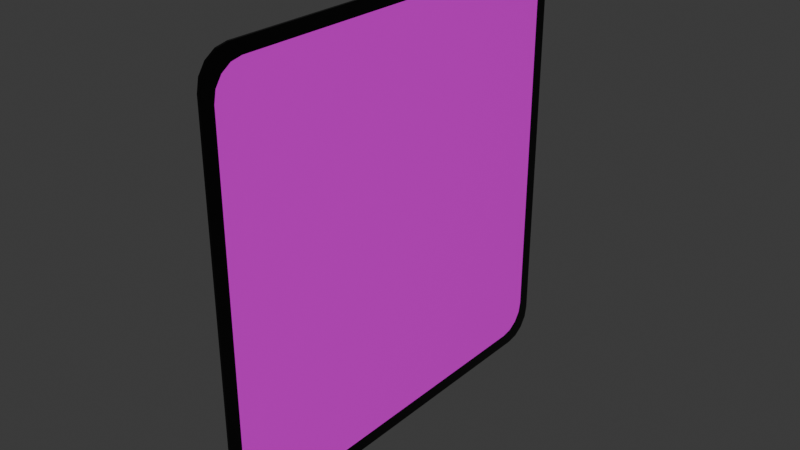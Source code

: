 # Source: Card.blend  (saved by Blender 4.0.36; exported with 4.5.12 LTS)
import bpy
from mathutils import Matrix  # noqa: F401  (used for matrix-valued properties, if any)

bpy.ops.wm.read_factory_settings(use_empty=True)
scene = bpy.context.scene
scene.name = 'Scene'

# ---- collections
col_collection = bpy.data.collections.new('Collection'); scene.collection.children.link(col_collection)

# ---- images (referenced by path relative to the original .blend; pixels are not part of the script)
import os
ASSET_DIR = os.environ.get("B2B_ASSET_DIR", "")  # directory of the original .blend (textures are referenced by path, not embedded)
HERE = os.path.dirname(os.path.abspath(__file__))  # packed textures are extracted next to this script under _unpacked/

def load_image(name, relpath, width, height, colorspace="sRGB"):
    """Load a texture the original file referenced (path relative to the .blend, or extracted next to this script)."""
    p = next((c for c in (os.path.join(HERE, relpath), os.path.join(ASSET_DIR, relpath)) if relpath and os.path.exists(c)), "")
    if p:
        img = bpy.data.images.load(p, check_existing=True)
        img.name = name
    else:  # same state as the original file: an image datablock whose file is absent (Cycles renders it pink)
        img = bpy.data.images.new(name, width, height)
        img.source = "FILE"
        img.filepath = "//" + (relpath or name)
    img.colorspace_settings.name = colorspace
    return img
img_temp_cardback_png = load_image('TEMP_CardBack.png', 'TEMP_CardBack.png', 1024, 1024, 'sRGB')

# ---- materials (node trees are filled in below, after node groups)
mat_edges = bpy.data.materials.new('Edges')
mat_edges.alpha_threshold = 0.0
mat_edges.use_transparent_shadow = False
mat_edges.roughness = 0.5
mat_edges.line_color = (0.0, 0.0, 0.0, 1.0)
mat_back = bpy.data.materials.new('Back')
mat_back.use_transparent_shadow = False
mat_face = bpy.data.materials.new('Face')
mat_face.use_transparent_shadow = False

# ---- material node trees
mat_edges.use_nodes = True; mat_edges.node_tree.nodes.clear()
_N = mat_edges.node_tree.nodes; _L = mat_edges.node_tree.links
n0 = _N.new('ShaderNodeOutputMaterial'); n0.name = 'Material Output'; n0.location = (300, 300)
n1 = _N.new('ShaderNodeBsdfPrincipled'); n1.name = 'Principled BSDF'; n1.location = (10, 300)
n1.inputs[0].default_value = (0.0, 0.0, 0.0, 1.0)
n1.inputs[2].default_value = 0.0
n1.inputs[3].default_value = 1.45
_L.new(n1.outputs[0], n0.inputs[0])
n0.is_active_output = True
mat_back.use_nodes = True; mat_back.node_tree.nodes.clear()
_N = mat_back.node_tree.nodes; _L = mat_back.node_tree.links
n0 = _N.new('ShaderNodeBsdfPrincipled'); n0.name = 'Principled BSDF'; n0.location = (10, 300)
n0.inputs[2].default_value = 0.0
n0.inputs[3].default_value = 1.45
n1 = _N.new('ShaderNodeOutputMaterial'); n1.name = 'Material Output'; n1.location = (300, 300)
n2 = _N.new('ShaderNodeTexImage'); n2.name = 'Image Texture'; n2.location = (-280, 280)
n2.image = img_temp_cardback_png
_L.new(n0.outputs[0], n1.inputs[0])
_L.new(n2.outputs[0], n0.inputs[0])
n1.is_active_output = True
mat_face.use_nodes = True; mat_face.node_tree.nodes.clear()
_N = mat_face.node_tree.nodes; _L = mat_face.node_tree.links
n0 = _N.new('ShaderNodeBsdfPrincipled'); n0.name = 'Principled BSDF'; n0.location = (10, 300)
n0.inputs[2].default_value = 0.0
n0.inputs[3].default_value = 1.45
n1 = _N.new('ShaderNodeOutputMaterial'); n1.name = 'Material Output'; n1.location = (300, 300)
n2 = _N.new('ShaderNodeTexImage'); n2.name = 'Image Texture'; n2.location = (-280, 280)
_L.new(n0.outputs[0], n1.inputs[0])
_L.new(n2.outputs[0], n0.inputs[0])
n1.is_active_output = True

# ---- world
world_world = bpy.data.worlds.new('World'); scene.world = world_world
world_world.use_nodes = True; world_world.node_tree.nodes.clear()
_N = world_world.node_tree.nodes; _L = world_world.node_tree.links
n0 = _N.new('ShaderNodeOutputWorld'); n0.name = 'World Output'; n0.location = (300, 300)
n1 = _N.new('ShaderNodeBackground'); n1.name = 'Background'; n1.location = (10, 300)
n1.inputs[0].default_value = (0.05088, 0.05088, 0.05088, 1.0)
_L.new(n1.outputs[0], n0.inputs[0])
n0.is_active_output = True
world_world.color = (0.05088, 0.05088, 0.05088)
world_world.use_sun_shadow = False
world_world.sun_shadow_jitter_overblur = 0.0

# ---- meshes
me_cube = bpy.data.meshes.new('Cube')
me_cube.from_pydata([(0.0025, 0.5, 0.4289), (0.0025, 0.4289, 0.5), (0.0025, 0.4946, 0.4561), (0.0025, 0.4792, 0.4792), (0.0025, 0.4561, 0.4946), (0.0025, 0.4289, -0.5), (0.0025, 0.5, -0.4289), (0.0025, 0.4561, -0.4946), (0.0025, 0.4792, -0.4792), (0.0025, 0.4946, -0.4561), (0.0025, -0.4289, 0.5), (0.0025, -0.5, 0.4289), (0.0025, -0.4561, 0.4946), (0.0025, -0.4792, 0.4792), (0.0025, -0.4946, 0.4561), (0.0025, -0.5, -0.4289), (0.0025, -0.4289, -0.5), (0.0025, -0.4946, -0.4561), (0.0025, -0.4792, -0.4792), (0.0025, -0.4561, -0.4946), (-0.0025, 0.4289, 0.5), (-0.0025, 0.5, 0.4289), (-0.0025, 0.4561, 0.4946), (-0.0025, 0.4792, 0.4792), (-0.0025, 0.4946, 0.4561), (-0.0025, 0.5, -0.4289), (-0.0025, 0.4289, -0.5), (-0.0025, 0.4946, -0.4561), (-0.0025, 0.4792, -0.4792), (-0.0025, 0.4561, -0.4946), (-0.0025, -0.5, 0.4289), (-0.0025, -0.4289, 0.5), (-0.0025, -0.4946, 0.4561), (-0.0025, -0.4792, 0.4792), (-0.0025, -0.4561, 0.4946), (-0.0025, -0.4289, -0.5), (-0.0025, -0.5, -0.4289), (-0.0025, -0.4561, -0.4946), (-0.0025, -0.4792, -0.4792), (-0.0025, -0.4946, -0.4561), (0.0025, 0.4288, -0.465), (0.0025, 0.4032, -0.4701), (0.0025, 0.4505, -0.4505), (0.0025, 0.465, -0.4288), (0.0025, 0.4701, -0.4032), (0.0025, -0.4288, 0.465), (0.0025, -0.4032, 0.4701), (0.0025, -0.4505, 0.4505), (0.0025, -0.465, 0.4288), (0.0025, -0.4701, 0.4032), (0.0025, -0.4032, -0.4701), (0.0025, -0.4288, -0.465), (0.0025, -0.4505, -0.4505), (0.0025, -0.465, -0.4288), (0.0025, -0.4701, -0.4032), (0.0025, 0.4032, 0.4701), (0.0025, 0.4288, 0.465), (0.0025, 0.4505, 0.4505), (0.0025, 0.465, 0.4288), (0.0025, 0.4701, 0.4032), (0.0025, 0.4288, -0.465), (0.0025, 0.4032, -0.4701), (0.0025, 0.4505, -0.4505), (0.0025, 0.465, -0.4288), (0.0025, 0.4701, -0.4032), (0.0025, -0.4288, 0.465), (0.0025, -0.4032, 0.4701), (0.0025, -0.4505, 0.4505), (0.0025, -0.465, 0.4288), (0.0025, -0.4701, 0.4032), (0.0025, -0.4032, -0.4701), (0.0025, -0.4288, -0.465), (0.0025, -0.4505, -0.4505), (0.0025, -0.465, -0.4288), (0.0025, -0.4701, -0.4032), (0.0025, 0.4032, 0.4701), (0.0025, 0.4288, 0.465), (0.0025, 0.4505, 0.4505), (0.0025, 0.465, 0.4288), (0.0025, 0.4701, 0.4032)], [], [(26, 5, 16, 35), (35, 37, 38, 39, 36, 30, 32, 33, 34, 31, 20, 22, 23, 24, 21, 25, 27, 28, 29, 26), (15, 11, 30, 36), (1, 20, 31, 10), (16, 5, 41, 50), (5, 26, 29, 7), (7, 29, 28, 8), (8, 28, 27, 9), (9, 27, 25, 6), (10, 31, 34, 12), (12, 34, 33, 13), (13, 33, 32, 14), (14, 32, 30, 11), (35, 16, 19, 37), (37, 19, 18, 38), (38, 18, 17, 39), (39, 17, 15, 36), (20, 1, 4, 22), (22, 4, 3, 23), (23, 3, 2, 24), (24, 2, 0, 21), (25, 21, 0, 6), (40, 42, 62, 60), (12, 13, 47, 45), (2, 3, 57, 58), (9, 6, 44, 43), (1, 10, 46, 55), (7, 8, 42, 40), (4, 1, 55, 56), (11, 15, 54, 49), (17, 18, 52, 53), (13, 14, 48, 47), (0, 2, 58, 59), (10, 12, 45, 46), (19, 16, 50, 51), (3, 4, 56, 57), (8, 9, 43, 42), (5, 7, 40, 41), (15, 17, 53, 54), (14, 11, 49, 48), (6, 0, 59, 44), (18, 19, 51, 52), (61, 60, 62, 63, 64, 79, 78, 77, 76, 75, 66, 65, 67, 68, 69, 74, 73, 72, 71, 70), (44, 59, 79, 64), (52, 51, 71, 72), (42, 43, 63, 62), (50, 41, 61, 70), (53, 52, 72, 73), (43, 44, 64, 63), (55, 46, 66, 75), (54, 53, 73, 74), (46, 45, 65, 66), (49, 54, 74, 69), (56, 55, 75, 76), (45, 47, 67, 65), (57, 56, 76, 77), (47, 48, 68, 67), (58, 57, 77, 78), (48, 49, 69, 68), (41, 40, 60, 61), (59, 58, 78, 79), (51, 50, 70, 71)])
me_cube.polygons.foreach_set('material_index', [0, 1, 0, 0, 0, 0, 0, 0, 0, 0, 0, 0, 0, 0, 0, 0, 0, 0, 0, 0, 0, 0, 0, 0, 0, 0, 0, 0, 0, 0, 0, 0, 0, 0, 0, 0, 0, 0, 0, 0, 0, 0, 2, 0, 0, 0, 0, 0, 0, 0, 0, 0, 0, 0, 0, 0, 0, 0, 0, 0, 0, 0])
_uv = me_cube.uv_layers.new(name='UVMap')
_uv.uv.foreach_set('vector', [0.125, 0.5178, 0.375, 0.5178, 0.375, 0.7322, 0.125, 0.7322, 0.9289, -5.536e-08, 0.9561, 0.005415, 0.9792, 0.02084, 0.9946, 0.04391, 1.0, 0.07114, 1.0, 0.9289, 0.9946, 0.9561, 0.9792, 0.9792, 0.9561, 0.9946, 0.9289, 1.0, 0.07114, 1.0, 0.04391, 0.9946, 0.02084, 0.9792, 0.005415, 0.9561, -4.24e-09, 0.9289, -5.536e-08, 0.07114, 0.005415, 0.04391, 0.02084, 0.02084, 0.04391, 0.005415, 0.07114, -4.24e-09, 0.3928, 0.75, 0.6072, 0.75, 0.6072, 1.0, 0.3928, 1.0, 0.625, 0.5178, 0.875, 0.5178, 0.875, 0.7322, 0.625, 0.7322, 0.375, 0.7322, 0.375, 0.5178, 0.375, 0.5178, 0.375, 0.7322, 0.375, 0.5178, 0.125, 0.5178, 0.125, 0.511, 0.375, 0.511, 0.375, 0.511, 0.125, 0.511, 0.125, 0.5, 0.375, 0.5, 0.375, 0.5, 0.375, 0.25, 0.386, 0.25, 0.386, 0.5, 0.386, 0.5, 0.386, 0.25, 0.3928, 0.25, 0.3928, 0.5, 0.625, 0.7322, 0.875, 0.7322, 0.875, 0.739, 0.625, 0.739, 0.625, 0.739, 0.875, 0.739, 0.875, 0.75, 0.625, 0.75, 0.625, 0.75, 0.625, 1.0, 0.614, 1.0, 0.614, 0.75, 0.614, 0.75, 0.614, 1.0, 0.6072, 1.0, 0.6072, 0.75, 0.125, 0.7322, 0.375, 0.7322, 0.375, 0.739, 0.125, 0.739, 0.125, 0.739, 0.375, 0.739, 0.375, 0.75, 0.125, 0.75, 0.375, 1.0, 0.375, 0.75, 0.386, 0.75, 0.386, 1.0, 0.386, 1.0, 0.386, 0.75, 0.3928, 0.75, 0.3928, 1.0, 0.875, 0.5178, 0.625, 0.5178, 0.625, 0.511, 0.875, 0.511, 0.875, 0.511, 0.625, 0.511, 0.625, 0.5, 0.875, 0.5, 0.625, 0.25, 0.625, 0.5, 0.614, 0.5, 0.614, 0.25, 0.614, 0.25, 0.614, 0.5, 0.6072, 0.5, 0.6072, 0.25, 0.3928, 0.25, 0.6072, 0.25, 0.6072, 0.5, 0.3928, 0.5, 0.375, 0.511, 0.375, 0.5, 0.375, 0.5, 0.375, 0.511, 0.625, 0.739, 0.625, 0.75, 0.625, 0.75, 0.625, 0.739, 0.614, 0.5, 0.625, 0.5, 0.625, 0.5, 0.614, 0.5, 0.386, 0.5, 0.3928, 0.5, 0.3928, 0.5, 0.386, 0.5, 0.625, 0.5178, 0.625, 0.7322, 0.625, 0.7322, 0.625, 0.5178, 0.375, 0.511, 0.375, 0.5, 0.375, 0.5, 0.375, 0.511, 0.625, 0.511, 0.625, 0.5178, 0.625, 0.5178, 0.625, 0.511, 0.6072, 0.75, 0.3928, 0.75, 0.3928, 0.75, 0.6072, 0.75, 0.386, 0.75, 0.375, 0.75, 0.375, 0.75, 0.386, 0.75, 0.625, 0.75, 0.614, 0.75, 0.614, 0.75, 0.625, 0.75, 0.6072, 0.5, 0.614, 0.5, 0.614, 0.5, 0.6072, 0.5, 0.625, 0.7322, 0.625, 0.739, 0.625, 0.739, 0.625, 0.7322, 0.375, 0.739, 0.375, 0.7322, 0.375, 0.7322, 0.375, 0.739, 0.625, 0.5, 0.625, 0.511, 0.625, 0.511, 0.625, 0.5, 0.375, 0.5, 0.386, 0.5, 0.386, 0.5, 0.375, 0.5, 0.375, 0.5178, 0.375, 0.511, 0.375, 0.511, 0.375, 0.5178, 0.3928, 0.75, 0.386, 0.75, 0.386, 0.75, 0.3928, 0.75, 0.614, 0.75, 0.6072, 0.75, 0.6072, 0.75, 0.614, 0.75, 0.3928, 0.5, 0.6072, 0.5, 0.6072, 0.5, 0.3928, 0.5, 0.375, 0.75, 0.375, 0.739, 0.375, 0.739, 0.375, 0.75, 0.9053, 0.0275, 0.931, 0.03262, 0.9528, 0.04719, 0.9674, 0.069, 0.9725, 0.09473, 0.9725, 0.9053, 0.9674, 0.931, 0.9528, 0.9528, 0.931, 0.9674, 0.9053, 0.9725, 0.09473, 0.9725, 0.069, 0.9674, 0.04719, 0.9528, 0.03262, 0.931, 0.0275, 0.9053, 0.0275, 0.09473, 0.03262, 0.069, 0.04719, 0.04719, 0.069, 0.03262, 0.09473, 0.0275, 0.3928, 0.5, 0.6072, 0.5, 0.6072, 0.5, 0.3928, 0.5, 0.375, 0.75, 0.375, 0.739, 0.375, 0.739, 0.375, 0.75, 0.375, 0.5, 0.386, 0.5, 0.386, 0.5, 0.375, 0.5, 0.375, 0.7322, 0.375, 0.5178, 0.375, 0.5178, 0.375, 0.7322, 0.386, 0.75, 0.375, 0.75, 0.375, 0.75, 0.386, 0.75, 0.386, 0.5, 0.3928, 0.5, 0.3928, 0.5, 0.386, 0.5, 0.625, 0.5178, 0.625, 0.7322, 0.625, 0.7322, 0.625, 0.5178, 0.3928, 0.75, 0.386, 0.75, 0.386, 0.75, 0.3928, 0.75, 0.625, 0.7322, 0.625, 0.739, 0.625, 0.739, 0.625, 0.7322, 0.6072, 0.75, 0.3928, 0.75, 0.3928, 0.75, 0.6072, 0.75, 0.625, 0.511, 0.625, 0.5178, 0.625, 0.5178, 0.625, 0.511, 0.625, 0.739, 0.625, 0.75, 0.625, 0.75, 0.625, 0.739, 0.625, 0.5, 0.625, 0.511, 0.625, 0.511, 0.625, 0.5, 0.625, 0.75, 0.614, 0.75, 0.614, 0.75, 0.625, 0.75, 0.614, 0.5, 0.625, 0.5, 0.625, 0.5, 0.614, 0.5, 0.614, 0.75, 0.6072, 0.75, 0.6072, 0.75, 0.614, 0.75, 0.375, 0.5178, 0.375, 0.511, 0.375, 0.511, 0.375, 0.5178, 0.6072, 0.5, 0.614, 0.5, 0.614, 0.5, 0.6072, 0.5, 0.375, 0.739, 0.375, 0.7322, 0.375, 0.7322, 0.375, 0.739])
me_cube.materials.append(mat_edges)
me_cube.materials.append(mat_back)
me_cube.materials.append(mat_face)
me_cube.use_mirror_vertex_groups = False
me_cube.update()

# ---- objects
ob_cube = bpy.data.objects.new('Cube', me_cube)

# ---- transforms, parenting, visibility, modifiers, constraints
ob_cube.location = (0.0, 0.0, 0.0)
ob_cube.lock_rotations_4d = False
ob_cube.empty_display_type = 'ARROWS'
ob_cube.lineart.crease_threshold = 0.0

# ---- collection membership
col_collection.objects.link(ob_cube)

# ---- scene / render settings (as saved in the file)
scene.frame_start = 1; scene.frame_end = 250; scene.frame_set(1)
scene.render.engine = 'BLENDER_EEVEE_NEXT'
scene.cycles.sampling_pattern = 'TABULATED_SOBOL'
bpy.context.view_layer.update()

# ---- added for rendering (the .blend has no active camera and no usable light): camera, sun
cam_auto = bpy.data.cameras.new('AutoCamera')
cam_auto.lens = 50.0
cam_auto.sensor_width = 36.0
cam_auto.clip_end = 1000.0
ob_auto_camera = bpy.data.objects.new('AutoCamera', cam_auto)
scene.collection.objects.link(ob_auto_camera)
ob_auto_camera.location = (1.30847, -1.57017, 1.04678)
ob_auto_camera.rotation_euler = (1.09748, -7.21219e-08, 0.694738)
scene.camera = ob_auto_camera
light_auto_sun = bpy.data.lights.new('AutoSun', 'SUN')
light_auto_sun.energy = 3.0
light_auto_sun.angle = 0.0523599
ob_auto_sun = bpy.data.objects.new('AutoSun', light_auto_sun)
scene.collection.objects.link(ob_auto_sun)
ob_auto_sun.rotation_euler = (0.872665, 0.174533, 0.523599)
bpy.context.view_layer.update()
